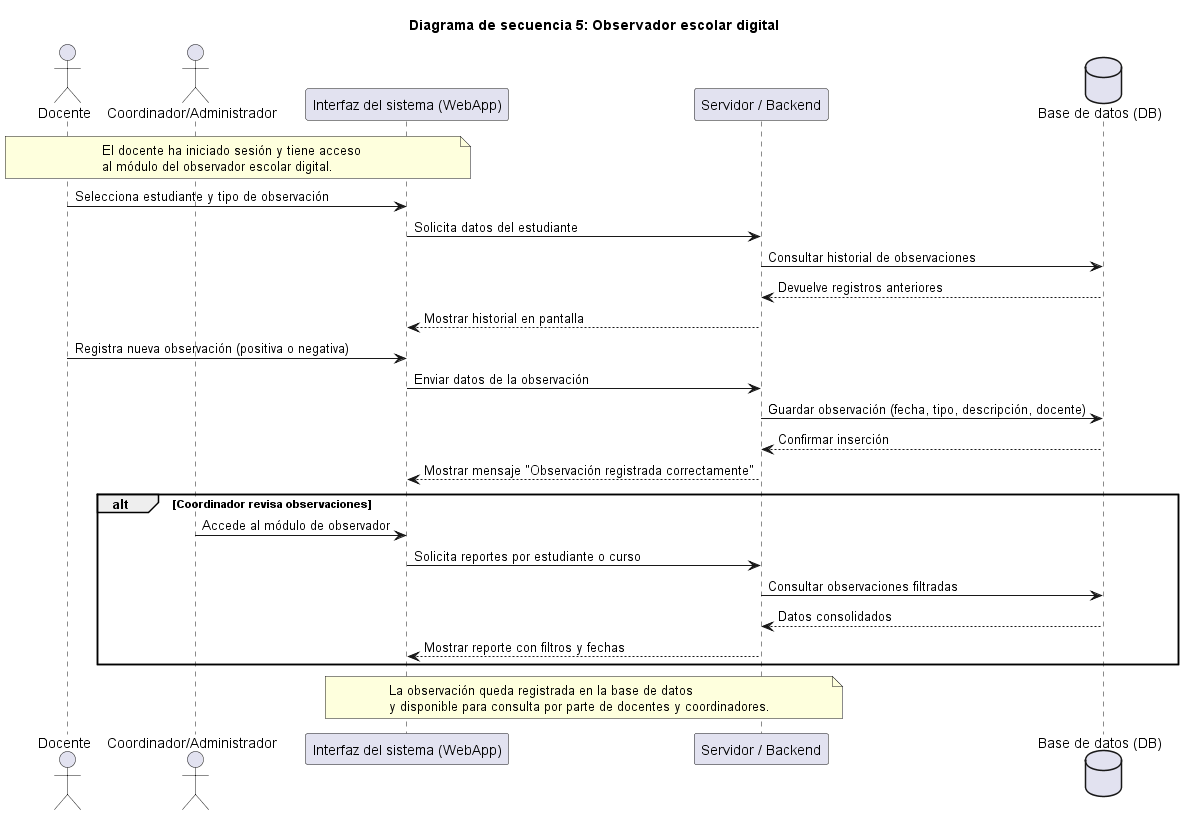

The diagram above was rendered by PlantUML. Its source (embedded in the PNG):
@startuml
title Diagrama de secuencia 5: Observador escolar digital

actor Docente
actor "Coordinador/Administrador" as Admin
participant "Interfaz del sistema (WebApp)" as UI
participant "Servidor / Backend" as Server
database "Base de datos (DB)" as DB

' ====== Precondiciones ======
note over Docente, UI
El docente ha iniciado sesión y tiene acceso 
al módulo del observador escolar digital.
end note

' ====== Flujo principal ======
Docente -> UI: Selecciona estudiante y tipo de observación
UI -> Server: Solicita datos del estudiante
Server -> DB: Consultar historial de observaciones
DB --> Server: Devuelve registros anteriores
Server --> UI: Mostrar historial en pantalla

Docente -> UI: Registra nueva observación (positiva o negativa)
UI -> Server: Enviar datos de la observación
Server -> DB: Guardar observación (fecha, tipo, descripción, docente)
DB --> Server: Confirmar inserción
Server --> UI: Mostrar mensaje "Observación registrada correctamente"

alt Coordinador revisa observaciones
    Admin -> UI: Accede al módulo de observador
    UI -> Server: Solicita reportes por estudiante o curso
    Server -> DB: Consultar observaciones filtradas
    DB --> Server: Datos consolidados
    Server --> UI: Mostrar reporte con filtros y fechas
end

' ====== Postcondiciones ======
note over UI, Server
La observación queda registrada en la base de datos 
y disponible para consulta por parte de docentes y coordinadores.
end note

@enduml